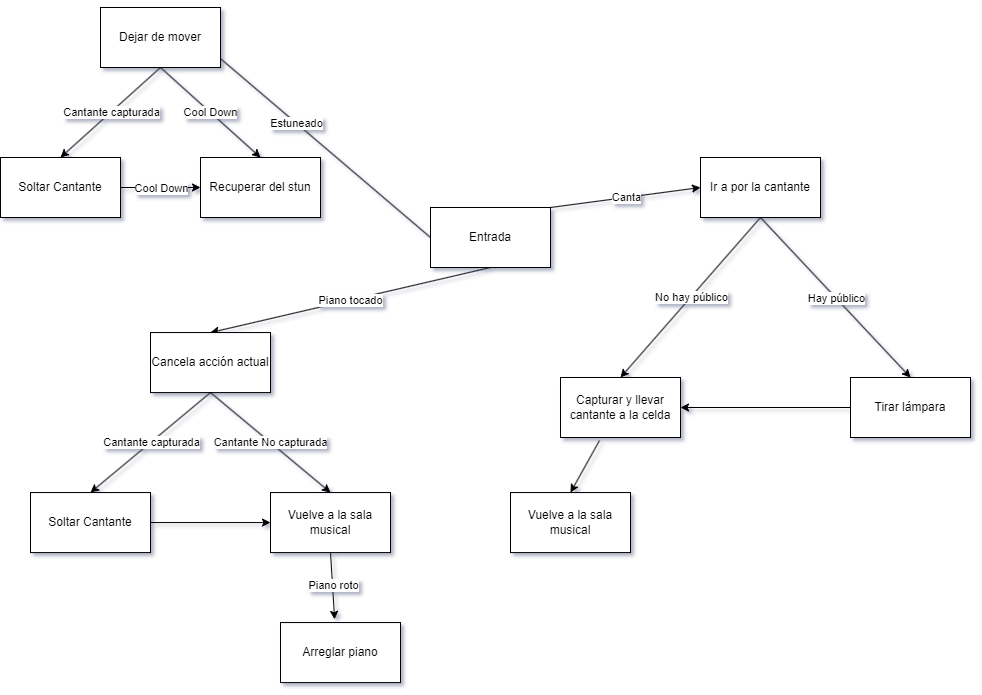

The diagram above was exported from draw.io. Its source (the exported page's mxGraphModel, read from the mxfile embedded in the PNG):
<mxGraphModel dx="2261" dy="2003" grid="1" gridSize="10" guides="1" tooltips="1" connect="1" arrows="1" fold="1" page="1" pageScale="1" pageWidth="827" pageHeight="1169" math="0" shadow="0">
  <root>
    <mxCell id="0" />
    <mxCell id="1" parent="0" />
    <mxCell id="lNRpABdkbjX5z0eWrZms-5" value="" style="endArrow=classic;html=1;rounded=0;exitX=0.5;exitY=1;exitDx=0;exitDy=0;entryX=0.5;entryY=0;entryDx=0;entryDy=0;" parent="1" source="lNRpABdkbjX5z0eWrZms-7" target="yuViIpGTQPamVRSGNzIZ-13" edge="1">
      <mxGeometry relative="1" as="geometry">
        <mxPoint x="350" y="400" as="sourcePoint" />
        <mxPoint x="130" y="320" as="targetPoint" />
      </mxGeometry>
    </mxCell>
    <mxCell id="lNRpABdkbjX5z0eWrZms-6" value="Piano tocado" style="edgeLabel;resizable=0;html=1;align=center;verticalAlign=middle;" parent="lNRpABdkbjX5z0eWrZms-5" connectable="0" vertex="1">
      <mxGeometry relative="1" as="geometry" />
    </mxCell>
    <mxCell id="lNRpABdkbjX5z0eWrZms-7" value="Entrada" style="rounded=0;whiteSpace=wrap;html=1;" parent="1" vertex="1">
      <mxGeometry x="280" y="170" width="120" height="60" as="geometry" />
    </mxCell>
    <mxCell id="lNRpABdkbjX5z0eWrZms-8" value="" style="endArrow=classic;html=1;rounded=0;entryX=0;entryY=0.5;entryDx=0;entryDy=0;exitX=1;exitY=0;exitDx=0;exitDy=0;" parent="1" target="lNRpABdkbjX5z0eWrZms-11" edge="1" source="lNRpABdkbjX5z0eWrZms-7">
      <mxGeometry relative="1" as="geometry">
        <mxPoint x="400" y="260" as="sourcePoint" />
        <mxPoint x="680" y="280" as="targetPoint" />
      </mxGeometry>
    </mxCell>
    <mxCell id="lNRpABdkbjX5z0eWrZms-9" value="Canta" style="edgeLabel;resizable=0;html=1;align=center;verticalAlign=middle;" parent="lNRpABdkbjX5z0eWrZms-8" connectable="0" vertex="1">
      <mxGeometry relative="1" as="geometry" />
    </mxCell>
    <mxCell id="lNRpABdkbjX5z0eWrZms-10" value="Tirar lámpara" style="rounded=0;whiteSpace=wrap;html=1;" parent="1" vertex="1">
      <mxGeometry x="700" y="340" width="120" height="60" as="geometry" />
    </mxCell>
    <mxCell id="lNRpABdkbjX5z0eWrZms-11" value="Ir a por la cantante" style="rounded=0;whiteSpace=wrap;html=1;" parent="1" vertex="1">
      <mxGeometry x="550" y="120" width="120" height="60" as="geometry" />
    </mxCell>
    <mxCell id="lNRpABdkbjX5z0eWrZms-12" value="Capturar y llevar cantante a la celda" style="rounded=0;whiteSpace=wrap;html=1;" parent="1" vertex="1">
      <mxGeometry x="410" y="340" width="120" height="60" as="geometry" />
    </mxCell>
    <mxCell id="lNRpABdkbjX5z0eWrZms-13" value="Vuelve a la sala musical" style="rounded=0;whiteSpace=wrap;html=1;" parent="1" vertex="1">
      <mxGeometry x="120" y="455.06" width="120" height="60" as="geometry" />
    </mxCell>
    <mxCell id="lNRpABdkbjX5z0eWrZms-14" value="Arreglar piano&lt;br&gt;" style="rounded=0;whiteSpace=wrap;html=1;" parent="1" vertex="1">
      <mxGeometry x="130" y="585.06" width="120" height="60" as="geometry" />
    </mxCell>
    <mxCell id="lNRpABdkbjX5z0eWrZms-15" value="" style="endArrow=classic;html=1;rounded=0;exitX=0.5;exitY=1;exitDx=0;exitDy=0;entryX=0.451;entryY=-0.054;entryDx=0;entryDy=0;entryPerimeter=0;" parent="1" source="lNRpABdkbjX5z0eWrZms-13" target="lNRpABdkbjX5z0eWrZms-14" edge="1">
      <mxGeometry relative="1" as="geometry">
        <mxPoint x="390" y="215.06" as="sourcePoint" />
        <mxPoint x="100" y="265.06" as="targetPoint" />
      </mxGeometry>
    </mxCell>
    <mxCell id="lNRpABdkbjX5z0eWrZms-16" value="Piano roto" style="edgeLabel;resizable=0;html=1;align=center;verticalAlign=middle;" parent="lNRpABdkbjX5z0eWrZms-15" connectable="0" vertex="1">
      <mxGeometry relative="1" as="geometry" />
    </mxCell>
    <mxCell id="lNRpABdkbjX5z0eWrZms-17" value="" style="endArrow=classic;html=1;rounded=0;entryX=0.5;entryY=0;entryDx=0;entryDy=0;exitX=0.5;exitY=1;exitDx=0;exitDy=0;" parent="1" source="lNRpABdkbjX5z0eWrZms-11" target="lNRpABdkbjX5z0eWrZms-12" edge="1">
      <mxGeometry relative="1" as="geometry">
        <mxPoint x="410" y="270" as="sourcePoint" />
        <mxPoint x="640" y="310" as="targetPoint" />
      </mxGeometry>
    </mxCell>
    <mxCell id="lNRpABdkbjX5z0eWrZms-18" value="No hay público" style="edgeLabel;resizable=0;html=1;align=center;verticalAlign=middle;" parent="lNRpABdkbjX5z0eWrZms-17" connectable="0" vertex="1">
      <mxGeometry relative="1" as="geometry" />
    </mxCell>
    <mxCell id="lNRpABdkbjX5z0eWrZms-19" value="" style="endArrow=classic;html=1;rounded=0;entryX=0.5;entryY=0;entryDx=0;entryDy=0;exitX=0.5;exitY=1;exitDx=0;exitDy=0;" parent="1" target="lNRpABdkbjX5z0eWrZms-10" edge="1" source="lNRpABdkbjX5z0eWrZms-11">
      <mxGeometry relative="1" as="geometry">
        <mxPoint x="630" y="360" as="sourcePoint" />
        <mxPoint x="550" y="450" as="targetPoint" />
      </mxGeometry>
    </mxCell>
    <mxCell id="lNRpABdkbjX5z0eWrZms-20" value="Hay público" style="edgeLabel;resizable=0;html=1;align=center;verticalAlign=middle;" parent="lNRpABdkbjX5z0eWrZms-19" connectable="0" vertex="1">
      <mxGeometry relative="1" as="geometry" />
    </mxCell>
    <mxCell id="yuViIpGTQPamVRSGNzIZ-1" value="" style="endArrow=classic;html=1;rounded=0;exitX=0;exitY=0.5;exitDx=0;exitDy=0;entryX=0.5;entryY=0;entryDx=0;entryDy=0;" edge="1" parent="1" source="lNRpABdkbjX5z0eWrZms-7" target="yuViIpGTQPamVRSGNzIZ-3">
      <mxGeometry relative="1" as="geometry">
        <mxPoint x="410" y="270" as="sourcePoint" />
        <mxPoint x="-140" y="280" as="targetPoint" />
      </mxGeometry>
    </mxCell>
    <mxCell id="yuViIpGTQPamVRSGNzIZ-2" value="Estuneado" style="edgeLabel;resizable=0;html=1;align=center;verticalAlign=middle;" connectable="0" vertex="1" parent="yuViIpGTQPamVRSGNzIZ-1">
      <mxGeometry relative="1" as="geometry" />
    </mxCell>
    <mxCell id="yuViIpGTQPamVRSGNzIZ-3" value="Dejar de mover" style="rounded=0;whiteSpace=wrap;html=1;" vertex="1" parent="1">
      <mxGeometry x="-50" y="-30" width="120" height="60" as="geometry" />
    </mxCell>
    <mxCell id="yuViIpGTQPamVRSGNzIZ-4" value="" style="endArrow=classic;html=1;rounded=0;exitX=0.5;exitY=1;exitDx=0;exitDy=0;entryX=0.5;entryY=0;entryDx=0;entryDy=0;" edge="1" parent="1" source="yuViIpGTQPamVRSGNzIZ-3" target="yuViIpGTQPamVRSGNzIZ-6">
      <mxGeometry relative="1" as="geometry">
        <mxPoint x="570" y="-80" as="sourcePoint" />
        <mxPoint x="-30" y="120" as="targetPoint" />
      </mxGeometry>
    </mxCell>
    <mxCell id="yuViIpGTQPamVRSGNzIZ-5" value="Cantante capturada" style="edgeLabel;resizable=0;html=1;align=center;verticalAlign=middle;" connectable="0" vertex="1" parent="yuViIpGTQPamVRSGNzIZ-4">
      <mxGeometry relative="1" as="geometry" />
    </mxCell>
    <mxCell id="yuViIpGTQPamVRSGNzIZ-6" value="Soltar Cantante" style="rounded=0;whiteSpace=wrap;html=1;" vertex="1" parent="1">
      <mxGeometry x="-150" y="120" width="120" height="60" as="geometry" />
    </mxCell>
    <mxCell id="yuViIpGTQPamVRSGNzIZ-8" value="" style="endArrow=classic;html=1;rounded=0;exitX=0.5;exitY=1;exitDx=0;exitDy=0;entryX=0.5;entryY=0;entryDx=0;entryDy=0;" edge="1" parent="1" source="yuViIpGTQPamVRSGNzIZ-3" target="yuViIpGTQPamVRSGNzIZ-10">
      <mxGeometry relative="1" as="geometry">
        <mxPoint x="80" y="50" as="sourcePoint" />
        <mxPoint x="170" y="120" as="targetPoint" />
      </mxGeometry>
    </mxCell>
    <mxCell id="yuViIpGTQPamVRSGNzIZ-9" value="Cool Down&lt;br&gt;" style="edgeLabel;resizable=0;html=1;align=center;verticalAlign=middle;" connectable="0" vertex="1" parent="yuViIpGTQPamVRSGNzIZ-8">
      <mxGeometry relative="1" as="geometry" />
    </mxCell>
    <mxCell id="yuViIpGTQPamVRSGNzIZ-10" value="Recuperar del stun" style="rounded=0;whiteSpace=wrap;html=1;" vertex="1" parent="1">
      <mxGeometry x="50" y="120" width="120" height="60" as="geometry" />
    </mxCell>
    <mxCell id="yuViIpGTQPamVRSGNzIZ-11" value="" style="endArrow=classic;html=1;rounded=0;exitX=1;exitY=0.5;exitDx=0;exitDy=0;entryX=0;entryY=0.5;entryDx=0;entryDy=0;" edge="1" parent="1" source="yuViIpGTQPamVRSGNzIZ-6" target="yuViIpGTQPamVRSGNzIZ-10">
      <mxGeometry relative="1" as="geometry">
        <mxPoint x="20" y="50" as="sourcePoint" />
        <mxPoint x="120" y="130" as="targetPoint" />
      </mxGeometry>
    </mxCell>
    <mxCell id="yuViIpGTQPamVRSGNzIZ-12" value="Cool Down&lt;br&gt;" style="edgeLabel;resizable=0;html=1;align=center;verticalAlign=middle;" connectable="0" vertex="1" parent="yuViIpGTQPamVRSGNzIZ-11">
      <mxGeometry relative="1" as="geometry" />
    </mxCell>
    <mxCell id="yuViIpGTQPamVRSGNzIZ-13" value="Cancela acción actual" style="rounded=0;whiteSpace=wrap;html=1;" vertex="1" parent="1">
      <mxGeometry y="295.06" width="120" height="60" as="geometry" />
    </mxCell>
    <mxCell id="yuViIpGTQPamVRSGNzIZ-14" value="" style="endArrow=classic;html=1;rounded=0;exitX=0.5;exitY=1;exitDx=0;exitDy=0;entryX=0.5;entryY=0;entryDx=0;entryDy=0;" edge="1" parent="1" target="yuViIpGTQPamVRSGNzIZ-16" source="yuViIpGTQPamVRSGNzIZ-13">
      <mxGeometry relative="1" as="geometry">
        <mxPoint x="40" y="365.06" as="sourcePoint" />
        <mxPoint y="455.06" as="targetPoint" />
      </mxGeometry>
    </mxCell>
    <mxCell id="yuViIpGTQPamVRSGNzIZ-15" value="Cantante capturada" style="edgeLabel;resizable=0;html=1;align=center;verticalAlign=middle;" connectable="0" vertex="1" parent="yuViIpGTQPamVRSGNzIZ-14">
      <mxGeometry relative="1" as="geometry" />
    </mxCell>
    <mxCell id="yuViIpGTQPamVRSGNzIZ-16" value="Soltar Cantante" style="rounded=0;whiteSpace=wrap;html=1;" vertex="1" parent="1">
      <mxGeometry x="-120" y="455.06" width="120" height="60" as="geometry" />
    </mxCell>
    <mxCell id="yuViIpGTQPamVRSGNzIZ-17" value="" style="endArrow=classic;html=1;rounded=0;exitX=1;exitY=0.5;exitDx=0;exitDy=0;entryX=0;entryY=0.5;entryDx=0;entryDy=0;" edge="1" parent="1" source="yuViIpGTQPamVRSGNzIZ-16" target="lNRpABdkbjX5z0eWrZms-13">
      <mxGeometry width="50" height="50" relative="1" as="geometry">
        <mxPoint x="10" y="565.06" as="sourcePoint" />
        <mxPoint x="60" y="515.06" as="targetPoint" />
      </mxGeometry>
    </mxCell>
    <mxCell id="yuViIpGTQPamVRSGNzIZ-18" value="" style="endArrow=classic;html=1;rounded=0;entryX=0.5;entryY=0;entryDx=0;entryDy=0;" edge="1" parent="1" target="lNRpABdkbjX5z0eWrZms-13">
      <mxGeometry relative="1" as="geometry">
        <mxPoint x="60" y="355.06" as="sourcePoint" />
        <mxPoint x="-50" y="465.06" as="targetPoint" />
      </mxGeometry>
    </mxCell>
    <mxCell id="yuViIpGTQPamVRSGNzIZ-19" value="Cantante No capturada" style="edgeLabel;resizable=0;html=1;align=center;verticalAlign=middle;" connectable="0" vertex="1" parent="yuViIpGTQPamVRSGNzIZ-18">
      <mxGeometry relative="1" as="geometry" />
    </mxCell>
    <mxCell id="yuViIpGTQPamVRSGNzIZ-20" value="" style="endArrow=classic;html=1;rounded=0;exitX=0;exitY=0.5;exitDx=0;exitDy=0;entryX=1;entryY=0.5;entryDx=0;entryDy=0;" edge="1" parent="1" source="lNRpABdkbjX5z0eWrZms-10" target="lNRpABdkbjX5z0eWrZms-12">
      <mxGeometry width="50" height="50" relative="1" as="geometry">
        <mxPoint x="520" y="490" as="sourcePoint" />
        <mxPoint x="570" y="440" as="targetPoint" />
      </mxGeometry>
    </mxCell>
    <mxCell id="yuViIpGTQPamVRSGNzIZ-21" value="Vuelve a la sala musical" style="rounded=0;whiteSpace=wrap;html=1;" vertex="1" parent="1">
      <mxGeometry x="360" y="455.06" width="120" height="60" as="geometry" />
    </mxCell>
    <mxCell id="yuViIpGTQPamVRSGNzIZ-22" value="" style="endArrow=classic;html=1;rounded=0;exitX=0.325;exitY=1.05;exitDx=0;exitDy=0;exitPerimeter=0;entryX=0.5;entryY=0;entryDx=0;entryDy=0;" edge="1" parent="1" source="lNRpABdkbjX5z0eWrZms-12" target="yuViIpGTQPamVRSGNzIZ-21">
      <mxGeometry width="50" height="50" relative="1" as="geometry">
        <mxPoint x="430" y="440" as="sourcePoint" />
        <mxPoint x="480" y="390" as="targetPoint" />
      </mxGeometry>
    </mxCell>
  </root>
</mxGraphModel>